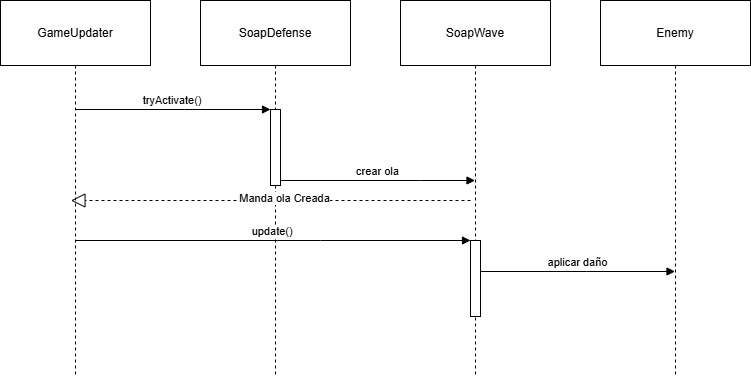

The diagram above was exported from draw.io. Its source (the exported page's mxGraphModel, read from the mxfile embedded in the PNG):
<mxGraphModel dx="1068" dy="507" grid="1" gridSize="10" guides="1" tooltips="1" connect="1" arrows="1" fold="1" page="1" pageScale="1" pageWidth="850" pageHeight="1100" math="0" shadow="0">
  <root>
    <mxCell id="0" />
    <mxCell id="1" parent="0" />
    <mxCell id="BF96-FP78sOE5hSYCbnV-1" parent="1" style="shape=umlLifeline;perimeter=lifelinePerimeter;whiteSpace=wrap;container=1;dropTarget=0;collapsible=0;recursiveResize=0;outlineConnect=0;portConstraint=eastwest;newEdgeStyle={&quot;edgeStyle&quot;:&quot;elbowEdgeStyle&quot;,&quot;elbow&quot;:&quot;vertical&quot;,&quot;curved&quot;:0,&quot;rounded&quot;:0};size=65;" value="GameUpdater" vertex="1">
      <mxGeometry height="376" width="150" x="20" y="20" as="geometry" />
    </mxCell>
    <mxCell id="BF96-FP78sOE5hSYCbnV-2" parent="1" style="shape=umlLifeline;perimeter=lifelinePerimeter;whiteSpace=wrap;container=1;dropTarget=0;collapsible=0;recursiveResize=0;outlineConnect=0;portConstraint=eastwest;newEdgeStyle={&quot;edgeStyle&quot;:&quot;elbowEdgeStyle&quot;,&quot;elbow&quot;:&quot;vertical&quot;,&quot;curved&quot;:0,&quot;rounded&quot;:0};size=65;" value="SoapDefense" vertex="1">
      <mxGeometry height="376" width="150" x="220" y="20" as="geometry" />
    </mxCell>
    <mxCell id="BF96-FP78sOE5hSYCbnV-3" parent="BF96-FP78sOE5hSYCbnV-2" style="points=[];perimeter=orthogonalPerimeter;outlineConnect=0;targetShapes=umlLifeline;portConstraint=eastwest;newEdgeStyle={&quot;edgeStyle&quot;:&quot;elbowEdgeStyle&quot;,&quot;elbow&quot;:&quot;vertical&quot;,&quot;curved&quot;:0,&quot;rounded&quot;:0}" value="" vertex="1">
      <mxGeometry height="76" width="10" x="70" y="109" as="geometry" />
    </mxCell>
    <mxCell id="BF96-FP78sOE5hSYCbnV-4" parent="1" style="shape=umlLifeline;perimeter=lifelinePerimeter;whiteSpace=wrap;container=1;dropTarget=0;collapsible=0;recursiveResize=0;outlineConnect=0;portConstraint=eastwest;newEdgeStyle={&quot;edgeStyle&quot;:&quot;elbowEdgeStyle&quot;,&quot;elbow&quot;:&quot;vertical&quot;,&quot;curved&quot;:0,&quot;rounded&quot;:0};size=65;" value="SoapWave" vertex="1">
      <mxGeometry height="376" width="150" x="420" y="20" as="geometry" />
    </mxCell>
    <mxCell id="BF96-FP78sOE5hSYCbnV-5" parent="BF96-FP78sOE5hSYCbnV-4" style="points=[];perimeter=orthogonalPerimeter;outlineConnect=0;targetShapes=umlLifeline;portConstraint=eastwest;newEdgeStyle={&quot;edgeStyle&quot;:&quot;elbowEdgeStyle&quot;,&quot;elbow&quot;:&quot;vertical&quot;,&quot;curved&quot;:0,&quot;rounded&quot;:0}" value="" vertex="1">
      <mxGeometry width="10" x="70" y="163" as="geometry" />
    </mxCell>
    <mxCell id="BF96-FP78sOE5hSYCbnV-6" parent="BF96-FP78sOE5hSYCbnV-4" style="points=[];perimeter=orthogonalPerimeter;outlineConnect=0;targetShapes=umlLifeline;portConstraint=eastwest;newEdgeStyle={&quot;edgeStyle&quot;:&quot;elbowEdgeStyle&quot;,&quot;elbow&quot;:&quot;vertical&quot;,&quot;curved&quot;:0,&quot;rounded&quot;:0}" value="" vertex="1">
      <mxGeometry height="76" width="10" x="70" y="240" as="geometry" />
    </mxCell>
    <mxCell id="BF96-FP78sOE5hSYCbnV-7" parent="1" style="shape=umlLifeline;perimeter=lifelinePerimeter;whiteSpace=wrap;container=1;dropTarget=0;collapsible=0;recursiveResize=0;outlineConnect=0;portConstraint=eastwest;newEdgeStyle={&quot;edgeStyle&quot;:&quot;elbowEdgeStyle&quot;,&quot;elbow&quot;:&quot;vertical&quot;,&quot;curved&quot;:0,&quot;rounded&quot;:0};size=65;" value="Enemy" vertex="1">
      <mxGeometry height="376" width="150" x="620" y="20" as="geometry" />
    </mxCell>
    <mxCell id="BF96-FP78sOE5hSYCbnV-8" parent="BF96-FP78sOE5hSYCbnV-7" style="points=[];perimeter=orthogonalPerimeter;outlineConnect=0;targetShapes=umlLifeline;portConstraint=eastwest;newEdgeStyle={&quot;edgeStyle&quot;:&quot;elbowEdgeStyle&quot;,&quot;elbow&quot;:&quot;vertical&quot;,&quot;curved&quot;:0,&quot;rounded&quot;:0}" value="" vertex="1">
      <mxGeometry width="10" x="70" y="271" as="geometry" />
    </mxCell>
    <mxCell id="BF96-FP78sOE5hSYCbnV-9" edge="1" parent="1" source="BF96-FP78sOE5hSYCbnV-1" style="verticalAlign=bottom;edgeStyle=elbowEdgeStyle;elbow=vertical;curved=0;rounded=0;endArrow=block;" target="BF96-FP78sOE5hSYCbnV-3" value="tryActivate()">
      <mxGeometry relative="1" as="geometry">
        <Array as="points">
          <mxPoint x="204" y="129" />
        </Array>
      </mxGeometry>
    </mxCell>
    <mxCell id="BF96-FP78sOE5hSYCbnV-10" edge="1" parent="1" style="verticalAlign=bottom;edgeStyle=elbowEdgeStyle;elbow=vertical;curved=0;rounded=0;endArrow=block;" value="crear ola">
      <mxGeometry relative="1" as="geometry">
        <Array as="points">
          <mxPoint x="440" y="200" />
          <mxPoint x="406" y="216" />
        </Array>
        <mxPoint x="300" y="200" as="sourcePoint" />
        <mxPoint x="494.5" y="200" as="targetPoint" />
      </mxGeometry>
    </mxCell>
    <mxCell id="BF96-FP78sOE5hSYCbnV-11" edge="1" parent="1" source="BF96-FP78sOE5hSYCbnV-1" style="verticalAlign=bottom;edgeStyle=elbowEdgeStyle;elbow=vertical;curved=0;rounded=0;endArrow=block;" target="BF96-FP78sOE5hSYCbnV-6" value="update()">
      <mxGeometry relative="1" as="geometry">
        <Array as="points">
          <mxPoint x="340" y="260" />
          <mxPoint x="304" y="237" />
        </Array>
      </mxGeometry>
    </mxCell>
    <mxCell id="BF96-FP78sOE5hSYCbnV-12" edge="1" parent="1" source="BF96-FP78sOE5hSYCbnV-6" style="verticalAlign=bottom;edgeStyle=elbowEdgeStyle;elbow=vertical;curved=0;rounded=0;endArrow=block;" target="BF96-FP78sOE5hSYCbnV-7" value="aplicar daño">
      <mxGeometry relative="1" as="geometry">
        <Array as="points">
          <mxPoint x="606" y="291" />
        </Array>
      </mxGeometry>
    </mxCell>
    <mxCell id="LNjFjaFyTFlbDBT_N3qV-1" edge="1" parent="1" style="endArrow=block;dashed=1;endFill=0;endSize=12;html=1;rounded=0;" value="">
      <mxGeometry relative="1" width="160" as="geometry">
        <Array as="points">
          <mxPoint x="415.5" y="220" />
        </Array>
        <mxPoint x="490" y="220" as="sourcePoint" />
        <mxPoint x="90.42857142857144" y="220" as="targetPoint" />
      </mxGeometry>
    </mxCell>
    <mxCell id="LNjFjaFyTFlbDBT_N3qV-3" connectable="0" parent="LNjFjaFyTFlbDBT_N3qV-1" style="edgeLabel;html=1;align=center;verticalAlign=middle;resizable=0;points=[];" value="Manda ola Creada" vertex="1">
      <mxGeometry relative="1" x="-0.0656" y="-2" as="geometry">
        <mxPoint as="offset" />
      </mxGeometry>
    </mxCell>
  </root>
</mxGraphModel>